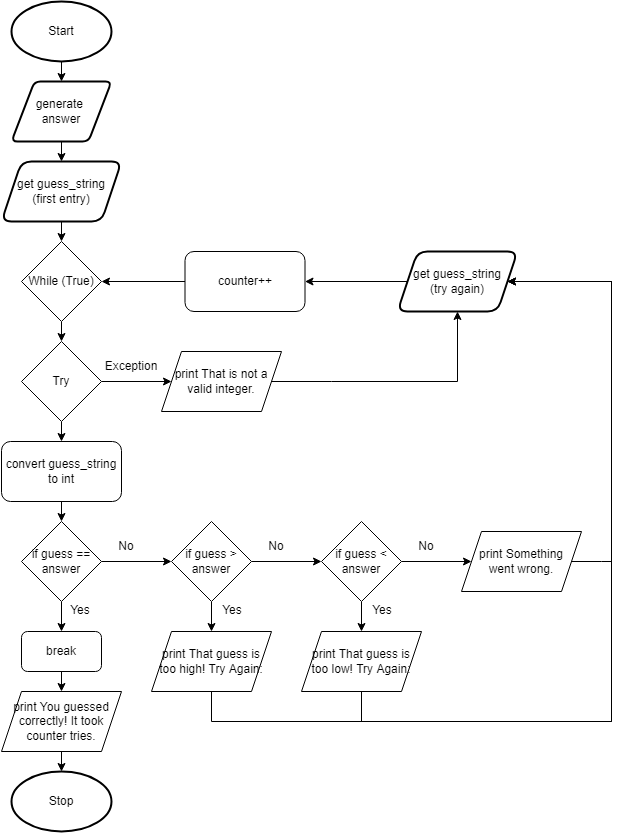

The diagram above was exported from draw.io. Its source (the exported page's mxGraphModel, read from the mxfile embedded in the PNG):
<mxGraphModel dx="1717" dy="1130" grid="1" gridSize="10" guides="1" tooltips="1" connect="1" arrows="1" fold="1" page="1" pageScale="1" pageWidth="827" pageHeight="1169" math="0" shadow="0">
  <root>
    <mxCell id="0" />
    <mxCell id="1" parent="0" />
    <mxCell id="6" style="edgeStyle=none;html=1;exitX=0.5;exitY=1;exitDx=0;exitDy=0;exitPerimeter=0;entryX=0.5;entryY=0;entryDx=0;entryDy=0;" parent="1" source="2" target="3" edge="1">
      <mxGeometry relative="1" as="geometry" />
    </mxCell>
    <mxCell id="2" value="Start" style="strokeWidth=2;html=1;shape=mxgraph.flowchart.start_1;whiteSpace=wrap;" parent="1" vertex="1">
      <mxGeometry x="120" y="20" width="100" height="60" as="geometry" />
    </mxCell>
    <mxCell id="12" style="edgeStyle=none;html=1;exitX=0.5;exitY=1;exitDx=0;exitDy=0;" parent="1" source="3" edge="1">
      <mxGeometry relative="1" as="geometry">
        <mxPoint x="170" y="180" as="targetPoint" />
      </mxGeometry>
    </mxCell>
    <mxCell id="3" value="generate &lt;br&gt;answer" style="shape=parallelogram;html=1;strokeWidth=2;perimeter=parallelogramPerimeter;whiteSpace=wrap;rounded=1;arcSize=12;size=0.23;" parent="1" vertex="1">
      <mxGeometry x="120" y="100" width="100" height="60" as="geometry" />
    </mxCell>
    <mxCell id="11" value="Stop" style="strokeWidth=2;html=1;shape=mxgraph.flowchart.start_1;whiteSpace=wrap;" parent="1" vertex="1">
      <mxGeometry x="120" y="790" width="100" height="60" as="geometry" />
    </mxCell>
    <mxCell id="51" style="edgeStyle=none;html=1;exitX=0.5;exitY=1;exitDx=0;exitDy=0;entryX=0.5;entryY=0;entryDx=0;entryDy=0;" edge="1" parent="1" source="13" target="14">
      <mxGeometry relative="1" as="geometry" />
    </mxCell>
    <mxCell id="13" value="While (True)" style="rhombus;whiteSpace=wrap;html=1;" parent="1" vertex="1">
      <mxGeometry x="130" y="260" width="80" height="80" as="geometry" />
    </mxCell>
    <mxCell id="20" style="edgeStyle=none;html=1;exitX=1;exitY=0.5;exitDx=0;exitDy=0;entryX=0;entryY=0.5;entryDx=0;entryDy=0;" parent="1" source="14" target="19" edge="1">
      <mxGeometry relative="1" as="geometry" />
    </mxCell>
    <mxCell id="24" style="edgeStyle=none;rounded=0;html=1;exitX=0.5;exitY=1;exitDx=0;exitDy=0;entryX=0.5;entryY=0;entryDx=0;entryDy=0;" parent="1" source="14" target="21" edge="1">
      <mxGeometry relative="1" as="geometry" />
    </mxCell>
    <mxCell id="14" value="Try" style="rhombus;whiteSpace=wrap;html=1;" parent="1" vertex="1">
      <mxGeometry x="130" y="360" width="80" height="80" as="geometry" />
    </mxCell>
    <mxCell id="52" style="edgeStyle=none;html=1;exitX=0.5;exitY=1;exitDx=0;exitDy=0;entryX=0.5;entryY=0;entryDx=0;entryDy=0;" edge="1" parent="1" source="16" target="13">
      <mxGeometry relative="1" as="geometry" />
    </mxCell>
    <mxCell id="16" value="get guess_string&lt;br&gt;(first entry)" style="shape=parallelogram;perimeter=parallelogramPerimeter;whiteSpace=wrap;html=1;fixedSize=1;rounded=1;strokeWidth=2;" parent="1" vertex="1">
      <mxGeometry x="110" y="180" width="120" height="60" as="geometry" />
    </mxCell>
    <mxCell id="23" style="edgeStyle=none;html=1;exitX=1;exitY=0.5;exitDx=0;exitDy=0;entryX=0.5;entryY=1;entryDx=0;entryDy=0;rounded=0;" parent="1" source="19" target="60" edge="1">
      <mxGeometry relative="1" as="geometry">
        <Array as="points">
          <mxPoint x="440" y="400" />
          <mxPoint x="566" y="400" />
        </Array>
      </mxGeometry>
    </mxCell>
    <mxCell id="19" value="print That is not a valid integer." style="shape=parallelogram;perimeter=parallelogramPerimeter;whiteSpace=wrap;html=1;fixedSize=1;" parent="1" vertex="1">
      <mxGeometry x="270" y="370" width="120" height="60" as="geometry" />
    </mxCell>
    <mxCell id="26" style="edgeStyle=none;rounded=0;html=1;exitX=0.5;exitY=1;exitDx=0;exitDy=0;entryX=0.5;entryY=0;entryDx=0;entryDy=0;" parent="1" source="21" target="25" edge="1">
      <mxGeometry relative="1" as="geometry" />
    </mxCell>
    <mxCell id="21" value="convert guess_string to int" style="rounded=1;whiteSpace=wrap;html=1;" parent="1" vertex="1">
      <mxGeometry x="110" y="460" width="120" height="60" as="geometry" />
    </mxCell>
    <mxCell id="30" style="edgeStyle=none;rounded=0;html=1;exitX=0.5;exitY=1;exitDx=0;exitDy=0;entryX=0.5;entryY=0;entryDx=0;entryDy=0;" parent="1" source="25" target="29" edge="1">
      <mxGeometry relative="1" as="geometry" />
    </mxCell>
    <mxCell id="35" style="edgeStyle=none;rounded=0;html=1;exitX=1;exitY=0.5;exitDx=0;exitDy=0;entryX=0;entryY=0.5;entryDx=0;entryDy=0;" parent="1" source="25" target="34" edge="1">
      <mxGeometry relative="1" as="geometry" />
    </mxCell>
    <mxCell id="25" value="if guess == answer" style="rhombus;whiteSpace=wrap;html=1;" parent="1" vertex="1">
      <mxGeometry x="130" y="540" width="80" height="80" as="geometry" />
    </mxCell>
    <mxCell id="71" style="edgeStyle=none;rounded=0;html=1;exitX=0.5;exitY=1;exitDx=0;exitDy=0;entryX=0.5;entryY=0;entryDx=0;entryDy=0;entryPerimeter=0;" edge="1" parent="1" source="27" target="11">
      <mxGeometry relative="1" as="geometry" />
    </mxCell>
    <mxCell id="27" value="print You guessed correctly! It took counter tries." style="shape=parallelogram;perimeter=parallelogramPerimeter;whiteSpace=wrap;html=1;fixedSize=1;" parent="1" vertex="1">
      <mxGeometry x="110" y="710" width="120" height="60" as="geometry" />
    </mxCell>
    <mxCell id="31" style="edgeStyle=none;rounded=0;html=1;exitX=0.5;exitY=1;exitDx=0;exitDy=0;entryX=0.5;entryY=0;entryDx=0;entryDy=0;" parent="1" source="29" target="27" edge="1">
      <mxGeometry relative="1" as="geometry" />
    </mxCell>
    <mxCell id="29" value="break" style="rounded=1;whiteSpace=wrap;html=1;" parent="1" vertex="1">
      <mxGeometry x="130" y="650" width="80" height="40" as="geometry" />
    </mxCell>
    <mxCell id="33" value="Yes" style="text;html=1;strokeColor=none;fillColor=none;align=center;verticalAlign=middle;whiteSpace=wrap;rounded=0;" parent="1" vertex="1">
      <mxGeometry x="174" y="614" width="30" height="30" as="geometry" />
    </mxCell>
    <mxCell id="40" style="edgeStyle=none;rounded=0;html=1;exitX=0.5;exitY=1;exitDx=0;exitDy=0;entryX=0.5;entryY=0;entryDx=0;entryDy=0;" parent="1" source="34" target="39" edge="1">
      <mxGeometry relative="1" as="geometry" />
    </mxCell>
    <mxCell id="47" style="edgeStyle=none;rounded=0;html=1;exitX=1;exitY=0.5;exitDx=0;exitDy=0;entryX=0;entryY=0.5;entryDx=0;entryDy=0;" parent="1" source="34" target="43" edge="1">
      <mxGeometry relative="1" as="geometry" />
    </mxCell>
    <mxCell id="34" value="if guess &amp;gt; answer" style="rhombus;whiteSpace=wrap;html=1;" parent="1" vertex="1">
      <mxGeometry x="280" y="540" width="80" height="80" as="geometry" />
    </mxCell>
    <mxCell id="36" value="No" style="text;html=1;strokeColor=none;fillColor=none;align=center;verticalAlign=middle;whiteSpace=wrap;rounded=0;" parent="1" vertex="1">
      <mxGeometry x="220" y="550" width="30" height="30" as="geometry" />
    </mxCell>
    <mxCell id="61" style="edgeStyle=none;html=1;exitX=0.5;exitY=1;exitDx=0;exitDy=0;entryX=1;entryY=0.5;entryDx=0;entryDy=0;rounded=0;" edge="1" parent="1" source="39" target="60">
      <mxGeometry relative="1" as="geometry">
        <Array as="points">
          <mxPoint x="320" y="740" />
          <mxPoint x="720" y="740" />
          <mxPoint x="720" y="300" />
        </Array>
      </mxGeometry>
    </mxCell>
    <mxCell id="39" value="print That guess is too high! Try Again:" style="shape=parallelogram;perimeter=parallelogramPerimeter;whiteSpace=wrap;html=1;fixedSize=1;" parent="1" vertex="1">
      <mxGeometry x="260" y="650" width="120" height="60" as="geometry" />
    </mxCell>
    <mxCell id="41" value="Yes" style="text;html=1;strokeColor=none;fillColor=none;align=center;verticalAlign=middle;whiteSpace=wrap;rounded=0;" parent="1" vertex="1">
      <mxGeometry x="326" y="614" width="30" height="30" as="geometry" />
    </mxCell>
    <mxCell id="42" style="edgeStyle=none;rounded=0;html=1;exitX=0.5;exitY=1;exitDx=0;exitDy=0;entryX=0.5;entryY=0;entryDx=0;entryDy=0;" parent="1" source="43" target="45" edge="1">
      <mxGeometry relative="1" as="geometry" />
    </mxCell>
    <mxCell id="54" style="edgeStyle=none;html=1;exitX=1;exitY=0.5;exitDx=0;exitDy=0;entryX=0;entryY=0.5;entryDx=0;entryDy=0;" edge="1" parent="1" source="43" target="57">
      <mxGeometry relative="1" as="geometry">
        <mxPoint x="570" y="580" as="targetPoint" />
      </mxGeometry>
    </mxCell>
    <mxCell id="43" value="if guess &amp;lt; answer" style="rhombus;whiteSpace=wrap;html=1;" parent="1" vertex="1">
      <mxGeometry x="430" y="540" width="80" height="80" as="geometry" />
    </mxCell>
    <mxCell id="44" value="No" style="text;html=1;strokeColor=none;fillColor=none;align=center;verticalAlign=middle;whiteSpace=wrap;rounded=0;" parent="1" vertex="1">
      <mxGeometry x="370" y="550" width="30" height="30" as="geometry" />
    </mxCell>
    <mxCell id="62" style="edgeStyle=none;rounded=0;html=1;exitX=0.5;exitY=1;exitDx=0;exitDy=0;entryX=1;entryY=0.5;entryDx=0;entryDy=0;" edge="1" parent="1" source="45" target="60">
      <mxGeometry relative="1" as="geometry">
        <Array as="points">
          <mxPoint x="470" y="740" />
          <mxPoint x="720" y="740" />
          <mxPoint x="720" y="300" />
        </Array>
      </mxGeometry>
    </mxCell>
    <mxCell id="45" value="print That guess is too low! Try Again:" style="shape=parallelogram;perimeter=parallelogramPerimeter;whiteSpace=wrap;html=1;fixedSize=1;" parent="1" vertex="1">
      <mxGeometry x="410" y="650" width="120" height="60" as="geometry" />
    </mxCell>
    <mxCell id="46" value="Yes" style="text;html=1;strokeColor=none;fillColor=none;align=center;verticalAlign=middle;whiteSpace=wrap;rounded=0;" parent="1" vertex="1">
      <mxGeometry x="476" y="614" width="30" height="30" as="geometry" />
    </mxCell>
    <mxCell id="50" value="Exception" style="text;html=1;strokeColor=none;fillColor=none;align=center;verticalAlign=middle;whiteSpace=wrap;rounded=0;" parent="1" vertex="1">
      <mxGeometry x="210" y="370" width="60" height="30" as="geometry" />
    </mxCell>
    <mxCell id="55" value="No" style="text;html=1;strokeColor=none;fillColor=none;align=center;verticalAlign=middle;whiteSpace=wrap;rounded=0;" vertex="1" parent="1">
      <mxGeometry x="520" y="550" width="30" height="30" as="geometry" />
    </mxCell>
    <mxCell id="63" style="edgeStyle=none;rounded=0;html=1;exitX=1;exitY=0.5;exitDx=0;exitDy=0;entryX=1;entryY=0.5;entryDx=0;entryDy=0;" edge="1" parent="1" source="57" target="60">
      <mxGeometry relative="1" as="geometry">
        <Array as="points">
          <mxPoint x="710" y="580" />
          <mxPoint x="720" y="580" />
          <mxPoint x="720" y="300" />
        </Array>
      </mxGeometry>
    </mxCell>
    <mxCell id="57" value="print Something&lt;br&gt;went wrong." style="shape=parallelogram;perimeter=parallelogramPerimeter;whiteSpace=wrap;html=1;fixedSize=1;" vertex="1" parent="1">
      <mxGeometry x="570" y="550" width="120" height="60" as="geometry" />
    </mxCell>
    <mxCell id="68" style="edgeStyle=none;rounded=0;html=1;exitX=0;exitY=0.5;exitDx=0;exitDy=0;entryX=1;entryY=0.5;entryDx=0;entryDy=0;" edge="1" parent="1" source="60" target="66">
      <mxGeometry relative="1" as="geometry" />
    </mxCell>
    <mxCell id="60" value="get guess_string&lt;br&gt;(try again)" style="shape=parallelogram;perimeter=parallelogramPerimeter;whiteSpace=wrap;html=1;fixedSize=1;rounded=1;strokeWidth=2;" vertex="1" parent="1">
      <mxGeometry x="506" y="270" width="120" height="60" as="geometry" />
    </mxCell>
    <mxCell id="69" style="edgeStyle=none;rounded=0;html=1;exitX=0;exitY=0.5;exitDx=0;exitDy=0;entryX=1;entryY=0.5;entryDx=0;entryDy=0;" edge="1" parent="1" source="66" target="13">
      <mxGeometry relative="1" as="geometry" />
    </mxCell>
    <mxCell id="66" value="counter++" style="rounded=1;whiteSpace=wrap;html=1;" vertex="1" parent="1">
      <mxGeometry x="293.5" y="270" width="120" height="60" as="geometry" />
    </mxCell>
  </root>
</mxGraphModel>